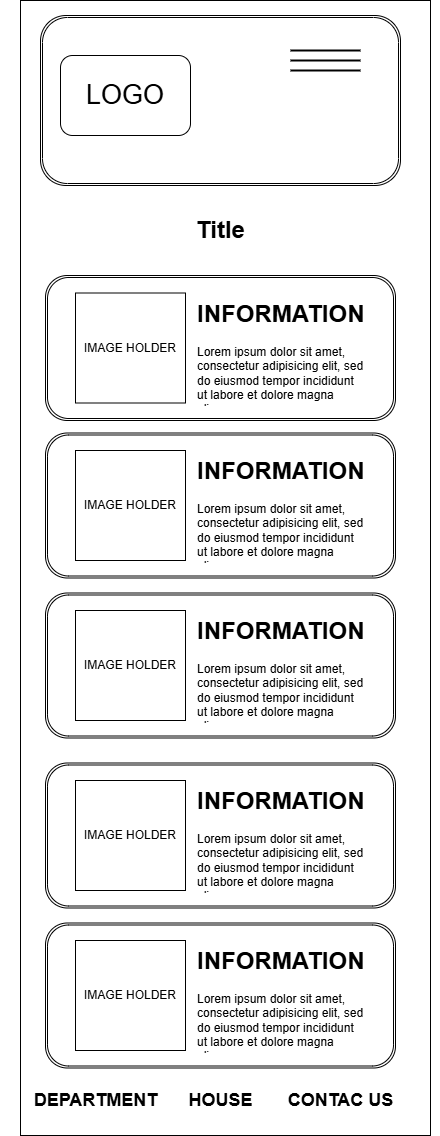

The diagram above was exported from draw.io. Its source (the exported page's mxGraphModel, read from the mxfile embedded in the PNG):
<mxGraphModel dx="2049" dy="1103" grid="1" gridSize="10" guides="1" tooltips="1" connect="1" arrows="1" fold="1" page="1" pageScale="1" pageWidth="827" pageHeight="1169" math="0" shadow="0">
  <root>
    <mxCell id="0" />
    <mxCell id="1" parent="0" />
    <mxCell id="t1HQO5DCKW3099-hX3KQ-40" value="" style="rounded=0;whiteSpace=wrap;html=1;movable=0;resizable=0;rotatable=0;deletable=0;editable=0;locked=1;connectable=0;" vertex="1" parent="1">
      <mxGeometry x="40" y="5" width="410" height="1135" as="geometry" />
    </mxCell>
    <mxCell id="t1HQO5DCKW3099-hX3KQ-32" value="" style="shape=ext;double=1;rounded=1;whiteSpace=wrap;html=1;movable=0;resizable=0;rotatable=0;deletable=0;editable=0;locked=1;connectable=0;" vertex="1" parent="1">
      <mxGeometry x="60" y="20" width="360" height="170" as="geometry" />
    </mxCell>
    <mxCell id="t1HQO5DCKW3099-hX3KQ-19" value="" style="shape=ext;double=1;rounded=1;whiteSpace=wrap;html=1;movable=0;resizable=0;rotatable=0;deletable=0;editable=0;locked=1;connectable=0;" vertex="1" parent="1">
      <mxGeometry x="65" y="280" width="350" height="145" as="geometry" />
    </mxCell>
    <mxCell id="t1HQO5DCKW3099-hX3KQ-17" value="&lt;h1 style=&quot;margin-top: 0px;&quot;&gt;INFORMATION&lt;/h1&gt;&lt;p&gt;Lorem ipsum dolor sit amet, consectetur adipisicing elit, sed do eiusmod tempor incididunt ut labore et dolore magna aliqua.&lt;/p&gt;" style="text;html=1;whiteSpace=wrap;overflow=hidden;rounded=0;movable=0;resizable=0;rotatable=0;deletable=0;editable=0;locked=1;connectable=0;" vertex="1" parent="1">
      <mxGeometry x="215" y="297.5" width="170" height="110" as="geometry" />
    </mxCell>
    <mxCell id="t1HQO5DCKW3099-hX3KQ-18" value="IMAGE HOLDER" style="whiteSpace=wrap;html=1;aspect=fixed;movable=0;resizable=0;rotatable=0;deletable=0;editable=0;locked=1;connectable=0;" vertex="1" parent="1">
      <mxGeometry x="95" y="297.5" width="110" height="110" as="geometry" />
    </mxCell>
    <mxCell id="t1HQO5DCKW3099-hX3KQ-20" value="" style="shape=ext;double=1;rounded=1;whiteSpace=wrap;html=1;movable=0;resizable=0;rotatable=0;deletable=0;editable=0;locked=1;connectable=0;" vertex="1" parent="1">
      <mxGeometry x="65" y="437.5" width="350" height="145" as="geometry" />
    </mxCell>
    <mxCell id="t1HQO5DCKW3099-hX3KQ-21" value="&lt;h1 style=&quot;margin-top: 0px;&quot;&gt;INFORMATION&lt;/h1&gt;&lt;p&gt;Lorem ipsum dolor sit amet, consectetur adipisicing elit, sed do eiusmod tempor incididunt ut labore et dolore magna aliqua.&lt;/p&gt;" style="text;html=1;whiteSpace=wrap;overflow=hidden;rounded=0;movable=0;resizable=0;rotatable=0;deletable=0;editable=0;locked=1;connectable=0;" vertex="1" parent="1">
      <mxGeometry x="215" y="455" width="170" height="110" as="geometry" />
    </mxCell>
    <mxCell id="t1HQO5DCKW3099-hX3KQ-22" value="IMAGE HOLDER" style="whiteSpace=wrap;html=1;aspect=fixed;movable=0;resizable=0;rotatable=0;deletable=0;editable=0;locked=1;connectable=0;" vertex="1" parent="1">
      <mxGeometry x="95" y="455" width="110" height="110" as="geometry" />
    </mxCell>
    <mxCell id="t1HQO5DCKW3099-hX3KQ-23" value="" style="shape=ext;double=1;rounded=1;whiteSpace=wrap;html=1;movable=0;resizable=0;rotatable=0;deletable=0;editable=0;locked=1;connectable=0;" vertex="1" parent="1">
      <mxGeometry x="65" y="597.5" width="350" height="145" as="geometry" />
    </mxCell>
    <mxCell id="t1HQO5DCKW3099-hX3KQ-24" value="&lt;h1 style=&quot;margin-top: 0px;&quot;&gt;INFORMATION&lt;/h1&gt;&lt;p&gt;Lorem ipsum dolor sit amet, consectetur adipisicing elit, sed do eiusmod tempor incididunt ut labore et dolore magna aliqua.&lt;/p&gt;" style="text;html=1;whiteSpace=wrap;overflow=hidden;rounded=0;movable=0;resizable=0;rotatable=0;deletable=0;editable=0;locked=1;connectable=0;" vertex="1" parent="1">
      <mxGeometry x="215" y="615" width="170" height="110" as="geometry" />
    </mxCell>
    <mxCell id="t1HQO5DCKW3099-hX3KQ-25" value="IMAGE HOLDER" style="whiteSpace=wrap;html=1;aspect=fixed;movable=0;resizable=0;rotatable=0;deletable=0;editable=0;locked=1;connectable=0;" vertex="1" parent="1">
      <mxGeometry x="95" y="615" width="110" height="110" as="geometry" />
    </mxCell>
    <mxCell id="t1HQO5DCKW3099-hX3KQ-26" value="" style="shape=ext;double=1;rounded=1;whiteSpace=wrap;html=1;movable=0;resizable=0;rotatable=0;deletable=0;editable=0;locked=1;connectable=0;" vertex="1" parent="1">
      <mxGeometry x="65" y="767.5" width="350" height="145" as="geometry" />
    </mxCell>
    <mxCell id="t1HQO5DCKW3099-hX3KQ-27" value="&lt;h1 style=&quot;margin-top: 0px;&quot;&gt;INFORMATION&lt;/h1&gt;&lt;p&gt;Lorem ipsum dolor sit amet, consectetur adipisicing elit, sed do eiusmod tempor incididunt ut labore et dolore magna aliqua.&lt;/p&gt;" style="text;html=1;whiteSpace=wrap;overflow=hidden;rounded=0;movable=0;resizable=0;rotatable=0;deletable=0;editable=0;locked=1;connectable=0;" vertex="1" parent="1">
      <mxGeometry x="215" y="785" width="170" height="110" as="geometry" />
    </mxCell>
    <mxCell id="t1HQO5DCKW3099-hX3KQ-28" value="IMAGE HOLDER" style="whiteSpace=wrap;html=1;aspect=fixed;movable=0;resizable=0;rotatable=0;deletable=0;editable=0;locked=1;connectable=0;" vertex="1" parent="1">
      <mxGeometry x="95" y="785" width="110" height="110" as="geometry" />
    </mxCell>
    <mxCell id="t1HQO5DCKW3099-hX3KQ-29" value="" style="shape=ext;double=1;rounded=1;whiteSpace=wrap;html=1;movable=0;resizable=0;rotatable=0;deletable=0;editable=0;locked=1;connectable=0;" vertex="1" parent="1">
      <mxGeometry x="65" y="927.5" width="350" height="145" as="geometry" />
    </mxCell>
    <mxCell id="t1HQO5DCKW3099-hX3KQ-30" value="&lt;h1 style=&quot;margin-top: 0px;&quot;&gt;INFORMATION&lt;/h1&gt;&lt;p&gt;Lorem ipsum dolor sit amet, consectetur adipisicing elit, sed do eiusmod tempor incididunt ut labore et dolore magna aliqua.&lt;/p&gt;" style="text;html=1;whiteSpace=wrap;overflow=hidden;rounded=0;movable=0;resizable=0;rotatable=0;deletable=0;editable=0;locked=1;connectable=0;" vertex="1" parent="1">
      <mxGeometry x="215" y="945" width="170" height="110" as="geometry" />
    </mxCell>
    <mxCell id="t1HQO5DCKW3099-hX3KQ-31" value="IMAGE HOLDER" style="whiteSpace=wrap;html=1;aspect=fixed;movable=0;resizable=0;rotatable=0;deletable=0;editable=0;locked=1;connectable=0;" vertex="1" parent="1">
      <mxGeometry x="95" y="945" width="110" height="110" as="geometry" />
    </mxCell>
    <mxCell id="t1HQO5DCKW3099-hX3KQ-33" value="Title" style="text;strokeColor=none;fillColor=none;html=1;fontSize=24;fontStyle=1;verticalAlign=middle;align=center;movable=0;resizable=0;rotatable=0;deletable=0;editable=0;locked=1;connectable=0;" vertex="1" parent="1">
      <mxGeometry x="20" y="190" width="440" height="90" as="geometry" />
    </mxCell>
    <mxCell id="t1HQO5DCKW3099-hX3KQ-42" value="&lt;font style=&quot;font-size: 18px;&quot;&gt;DEPARTMENT&lt;/font&gt;" style="text;strokeColor=none;fillColor=none;html=1;fontSize=24;fontStyle=1;verticalAlign=middle;align=center;movable=0;resizable=0;rotatable=0;deletable=0;editable=0;locked=1;connectable=0;" vertex="1" parent="1">
      <mxGeometry x="60" y="1065" width="110" height="75" as="geometry" />
    </mxCell>
    <mxCell id="t1HQO5DCKW3099-hX3KQ-43" value="&lt;font style=&quot;font-size: 18px;&quot;&gt;HOUSE&lt;/font&gt;" style="text;strokeColor=none;fillColor=none;html=1;fontSize=24;fontStyle=1;verticalAlign=middle;align=center;movable=0;resizable=0;rotatable=0;deletable=0;editable=0;locked=1;connectable=0;" vertex="1" parent="1">
      <mxGeometry x="167.5" y="1065" width="145" height="75" as="geometry" />
    </mxCell>
    <mxCell id="t1HQO5DCKW3099-hX3KQ-44" value="&lt;font style=&quot;font-size: 18px;&quot;&gt;CONTAC US&lt;/font&gt;" style="text;strokeColor=none;fillColor=none;html=1;fontSize=24;fontStyle=1;verticalAlign=middle;align=center;movable=0;resizable=0;rotatable=0;deletable=0;editable=0;locked=1;connectable=0;" vertex="1" parent="1">
      <mxGeometry x="290" y="1065" width="140" height="75" as="geometry" />
    </mxCell>
    <mxCell id="t1HQO5DCKW3099-hX3KQ-45" value="&lt;font style=&quot;font-size: 27px;&quot;&gt;LOGO&lt;/font&gt;" style="rounded=1;whiteSpace=wrap;html=1;movable=0;resizable=0;rotatable=0;deletable=0;editable=0;locked=1;connectable=0;" vertex="1" parent="1">
      <mxGeometry x="80" y="60" width="130" height="80" as="geometry" />
    </mxCell>
    <mxCell id="t1HQO5DCKW3099-hX3KQ-50" value="" style="line;strokeWidth=2;html=1;movable=0;resizable=0;rotatable=0;deletable=0;editable=0;locked=1;connectable=0;" vertex="1" parent="1">
      <mxGeometry x="310" y="50" width="70" height="10" as="geometry" />
    </mxCell>
    <mxCell id="t1HQO5DCKW3099-hX3KQ-51" value="" style="line;strokeWidth=2;html=1;movable=0;resizable=0;rotatable=0;deletable=0;editable=0;locked=1;connectable=0;" vertex="1" parent="1">
      <mxGeometry x="310" y="60" width="70" height="10" as="geometry" />
    </mxCell>
    <mxCell id="t1HQO5DCKW3099-hX3KQ-52" value="" style="line;strokeWidth=2;html=1;movable=0;resizable=0;rotatable=0;deletable=0;editable=0;locked=1;connectable=0;" vertex="1" parent="1">
      <mxGeometry x="310" y="70" width="70" height="10" as="geometry" />
    </mxCell>
  </root>
</mxGraphModel>